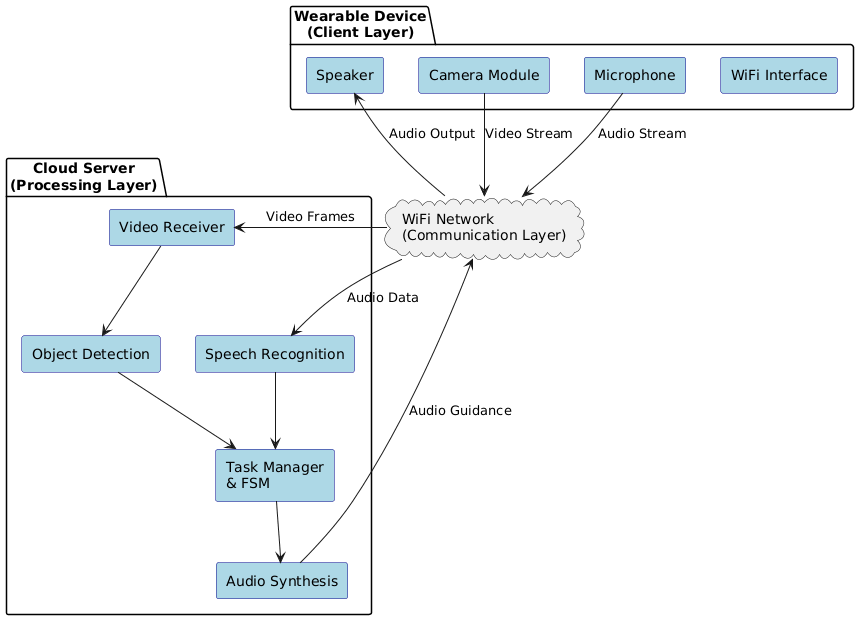

The diagram above was rendered by PlantUML. Its source (embedded in the PNG):
@startuml
!define RECTANGLE class

skinparam componentStyle rectangle
skinparam component {
    BackgroundColor LightBlue
    BorderColor DarkBlue
}

package "Wearable Device\n(Client Layer)" {
    [Camera Module]
    [Microphone]
    [Speaker]
    [WiFi Interface]
}

package "Cloud Server\n(Processing Layer)" {
    [Video Receiver]
    [Object Detection]
    [Speech Recognition]
    [Task Manager\n& FSM]
    [Audio Synthesis]
}

cloud "WiFi Network\n(Communication Layer)" as wifi

[Camera Module] --> wifi : Video Stream
[Microphone] --> wifi : Audio Stream
wifi --> [Video Receiver] : Video Frames
wifi --> [Speech Recognition] : Audio Data

[Video Receiver] --> [Object Detection]
[Speech Recognition] --> [Task Manager\n& FSM]
[Object Detection] --> [Task Manager\n& FSM]
[Task Manager\n& FSM] --> [Audio Synthesis]

[Audio Synthesis] --> wifi : Audio Guidance
wifi --> [Speaker] : Audio Output
@enduml